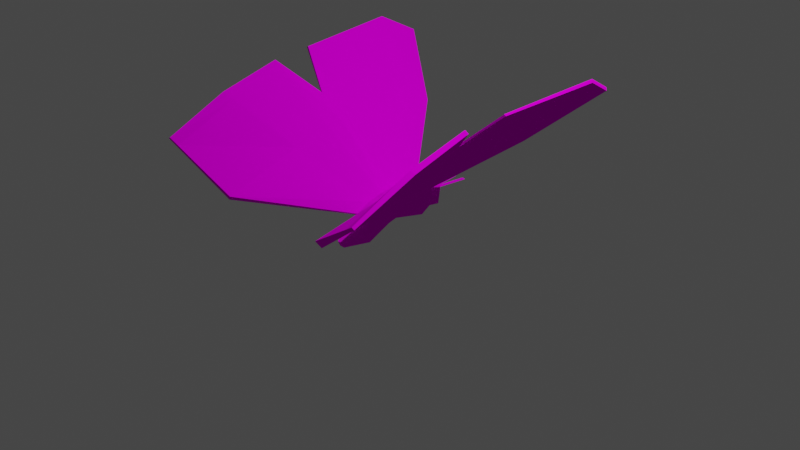 # Source: Butterfly.blend  (saved by Blender 2.93.21; exported with 4.5.12 LTS)
import bpy
from mathutils import Matrix  # noqa: F401  (used for matrix-valued properties, if any)

bpy.ops.wm.read_factory_settings(use_empty=True)
scene = bpy.context.scene
scene.name = 'Scene'

# ---- collections
col_collection = bpy.data.collections.new('Collection'); scene.collection.children.link(col_collection)

# ---- images (referenced by path relative to the original .blend; pixels are not part of the script)
import os
ASSET_DIR = os.environ.get("B2B_ASSET_DIR", "")  # directory of the original .blend (textures are referenced by path, not embedded)
HERE = os.path.dirname(os.path.abspath(__file__))  # packed textures are extracted next to this script under _unpacked/

def load_image(name, relpath, width, height, colorspace="sRGB"):
    """Load a texture the original file referenced (path relative to the .blend, or extracted next to this script)."""
    p = next((c for c in (os.path.join(HERE, relpath), os.path.join(ASSET_DIR, relpath)) if relpath and os.path.exists(c)), "")
    if p:
        img = bpy.data.images.load(p, check_existing=True)
        img.name = name
    else:  # same state as the original file: an image datablock whose file is absent (Cycles renders it pink)
        img = bpy.data.images.new(name, width, height)
        img.source = "FILE"
        img.filepath = "//" + (relpath or name)
    img.colorspace_settings.name = colorspace
    return img
img_shade1_png = load_image('shade1.png', 'shade1.png', 1024, 1024, 'sRGB')

# ---- materials (node trees are filled in below, after node groups)
mat_material = bpy.data.materials.new('Material')
mat_material.alpha_threshold = 0.0
mat_material.use_transparent_shadow = False
mat_material.line_color = (0.0, 0.0, 0.0, 1.0)

# ---- material node trees
mat_material.use_nodes = True; mat_material.node_tree.nodes.clear()
_N = mat_material.node_tree.nodes; _L = mat_material.node_tree.links
n0 = _N.new('ShaderNodeOutputMaterial'); n0.name = 'Material Output'; n0.location = (300, 300)
n1 = _N.new('ShaderNodeBsdfDiffuse'); n1.name = 'Diffuse BSDF'; n1.location = (10, 300)
n1.inputs[1].default_value = 0.2
n2 = _N.new('ShaderNodeTexImage'); n2.name = 'Image Texture'; n2.location = (-327, 289)
n2.image = img_shade1_png
n2.interpolation = 'Closest'
_L.new(n1.outputs[0], n0.inputs[0])
_L.new(n2.outputs[0], n1.inputs[0])
n0.is_active_output = True

# ---- world
world_world = bpy.data.worlds.new('World'); scene.world = world_world
world_world.use_nodes = True; world_world.node_tree.nodes.clear()
_N = world_world.node_tree.nodes; _L = world_world.node_tree.links
n0 = _N.new('ShaderNodeOutputWorld'); n0.name = 'World Output'; n0.location = (300, 300)
n1 = _N.new('ShaderNodeBackground'); n1.name = 'Background'; n1.location = (10, 300)
n1.inputs[0].default_value = (0.05088, 0.05088, 0.05088, 1.0)
_L.new(n1.outputs[0], n0.inputs[0])
n0.is_active_output = True
world_world.color = (0.05088, 0.05088, 0.05088)
world_world.use_sun_shadow = False
world_world.sun_shadow_jitter_overblur = 0.0

# ---- cameras
cam_camera = bpy.data.cameras.new('Camera')
cam_camera.clip_end = 100.0
cam_camera.ortho_scale = 7.314

# ---- lights
light_light = bpy.data.lights.new('Light', 'POINT')
light_light.transmission_factor = 0.0
light_light.energy = 1000.0
light_light.shadow_soft_size = 0.1
light_light.shadow_maximum_resolution = 0.006
light_light.use_absolute_resolution = True

# ---- meshes
me_cube = bpy.data.meshes.new('Cube')
me_cube.from_pydata([(-1.0, 1.0, 1.0), (-1.0, 1.0, -1.0), (-0.7893, -1.0, 1.0), (-1.0, -1.0, -1.0), (-0.291, 2.665, 0.1018), (-0.291, 2.665, 0.6838), (-1.0, -1.676, -1.159), (-0.7893, -2.166, 0.7388), (-1.38, -3.564, -2.844), (-1.09, -4.744, -0.5365), (-0.895, -4.649, -3.179), (-0.7064, -5.414, -1.683), (-0.895, -5.386, -3.802), (-0.895, -6.151, -2.306), (-0.3373, -6.09, -3.497), (-0.3373, -6.379, -2.934), (-1.0, -1.0, 0.7664), (-1.0, 1.0, 0.7664), (-0.291, 2.665, 0.6159), (-1.0, -2.109, 0.5171), (-1.38, -4.606, -0.806), (-0.895, -5.324, -1.858), (-0.895, -6.061, -2.48), (-0.3373, -6.345, -3.0), (-1.0, 0.2485, -1.0), (-0.7893, 0.2485, 1.0), (-1.0, 0.2485, 0.7664), (-1.051, -4.3, -3.071), (-0.8295, -5.199, -1.315), (-1.051, -5.094, -1.52), (-13.27, 0.8758, 11.98), (-12.83, 0.9285, 12.31), (-13.18, -3.665, 11.03), (-12.83, -3.707, 11.28), (-14.18, -13.79, 6.008), (-14.03, -13.95, 6.207), (-12.83, 5.891, 12.31), (-13.1, 5.921, 12.16), (-12.99, -15.76, 3.113), (-13.15, -15.59, 2.936), (-0.8764, -2.914, 0.369), (-1.11, -2.224, -1.648), (-1.11, -2.833, 0.1334), (-13.18, -6.678, 9.806), (-13.38, -6.643, 9.705), (-0.8342, -2.552, 0.5481), (-1.057, -1.958, -1.411), (-1.057, -2.482, 0.3193), (-9.33, -4.615, 7.468), (-9.478, -4.589, 7.342), (-6.122, 6.152, 8.075), (-6.812, -2.936, 6.007), (-6.812, -0.03574, 6.657), (-6.982, -11.11, -0.1508), (-8.282, -9.006, 2.165), (-6.647, 6.152, 7.494), (-7.336, -0.03574, 6.076), (-6.431, -11.37, 0.3595), (-7.336, -2.794, 5.456), (-7.559, -9.349, 2.835), (-7.028, -4.796, 5.088), (-7.34, -4.92, 4.701), (-5.327, -3.636, 3.668), (-6.819, -4.056, 5.587), (-0.7686, -8.338, -4.184), (-0.7686, -8.372, -4.118), (-0.4314, -8.372, -4.118), (-0.4314, -8.338, -4.184), (-11.91, 5.927, 11.73), (-12.01, 0.7959, 11.54), (-12.3, -14.98, 2.511), (-12.21, 5.952, 11.51), (-12.45, 0.7504, 11.17), (-12.09, -15.16, 2.734), (-13.14, -13.32, 5.743), (-12.33, -6.419, 9.157), (-12.55, -6.405, 9.017), (-8.907, -4.458, 6.837), (-8.985, -4.538, 7.21), (-12.01, -3.601, 10.55), (-13.36, -13.13, 5.479), (-12.38, -3.545, 10.27), (-1.069, -4.565, -0.4479), (-1.354, -3.433, -2.727), (-1.354, -4.433, -0.714), (-13.94, -13.24, 6.559), (-14.1, -13.09, 6.37), (-7.507, -8.903, 3.056), (-8.19, -8.606, 2.413), (-13.06, -12.64, 6.077), (-13.28, -12.47, 5.826), (1.0, 1.0, 1.0), (1.0, 1.0, -1.0), (0.7893, -1.0, 1.0), (1.0, -1.0, -1.0), (0.291, 2.665, 0.1018), (0.291, 2.665, 0.6838), (1.0, -1.676, -1.159), (0.7893, -2.166, 0.7388), (1.38, -3.564, -2.844), (1.09, -4.744, -0.5365), (0.895, -4.649, -3.179), (0.7064, -5.414, -1.683), (0.895, -5.386, -3.802), (0.895, -6.151, -2.306), (0.3373, -6.09, -3.497), (0.3373, -6.379, -2.934), (1.0, -1.0, 0.7664), (1.0, 1.0, 0.7664), (0.291, 2.665, 0.6159), (1.0, -2.109, 0.5171), (1.38, -4.606, -0.806), (0.895, -5.324, -1.858), (0.895, -6.061, -2.48), (0.3373, -6.345, -3.0), (1.0, 0.2485, -1.0), (0.7893, 0.2485, 1.0), (1.0, 0.2485, 0.7664), (1.051, -4.3, -3.071), (0.8295, -5.199, -1.315), (1.051, -5.094, -1.52), (0.0, 1.0, -1.0), (0.0, -1.0, 1.0), (0.0, -1.0, -1.0), (0.0, 1.0, 1.0), (0.0, 2.665, 0.1018), (0.0, 2.665, 0.6838), (0.0, -2.166, 0.7388), (0.0, -1.676, -1.159), (0.0, -4.744, -0.5365), (0.0, -3.564, -2.844), (0.0, -5.414, -1.683), (0.0, -4.649, -3.179), (0.0, -6.151, -2.306), (0.0, -5.386, -3.802), (0.0, -6.379, -2.934), (0.0, -6.09, -3.497), (0.0, -6.345, -3.0), (0.0, 2.665, 0.6159), (0.0, 0.2485, -1.0), (0.0, 0.2485, 1.0), (0.0, -5.199, -1.315), (0.0, -4.3, -3.071), (13.27, 0.8758, 11.98), (12.83, 0.9285, 12.31), (13.18, -3.665, 11.03), (12.83, -3.707, 11.28), (14.18, -13.79, 6.008), (14.03, -13.95, 6.207), (12.83, 5.891, 12.31), (13.1, 5.921, 12.16), (12.99, -15.76, 3.113), (13.15, -15.59, 2.936), (0.8764, -2.914, 0.369), (1.11, -2.224, -1.648), (1.11, -2.833, 0.1334), (0.0, -2.224, -1.648), (0.0, -2.914, 0.369), (13.18, -6.678, 9.806), (13.38, -6.643, 9.705), (0.8342, -2.552, 0.5481), (1.057, -1.958, -1.411), (1.057, -2.482, 0.3193), (0.0, -1.958, -1.411), (0.0, -2.552, 0.5481), (9.33, -4.615, 7.468), (9.478, -4.589, 7.342), (6.122, 6.152, 8.075), (6.812, -2.936, 6.007), (6.812, -0.03574, 6.657), (6.982, -11.11, -0.1508), (8.282, -9.006, 2.165), (6.647, 6.152, 7.494), (7.336, -0.03574, 6.076), (6.431, -11.37, 0.3595), (7.336, -2.794, 5.456), (7.559, -9.349, 2.835), (7.028, -4.796, 5.088), (7.34, -4.92, 4.701), (5.327, -3.636, 3.668), (6.819, -4.056, 5.587), (0.7686, -8.338, -4.184), (0.7686, -8.372, -4.118), (0.4314, -8.372, -4.118), (0.4314, -8.338, -4.184), (11.91, 5.927, 11.73), (12.01, 0.7959, 11.54), (12.3, -14.98, 2.511), (12.21, 5.952, 11.51), (12.45, 0.7504, 11.17), (12.09, -15.16, 2.734), (13.14, -13.32, 5.743), (12.33, -6.419, 9.157), (12.55, -6.405, 9.017), (8.907, -4.458, 6.837), (8.985, -4.538, 7.21), (12.01, -3.601, 10.55), (13.36, -13.13, 5.479), (12.38, -3.545, 10.27), (1.069, -4.565, -0.4479), (1.354, -3.433, -2.727), (1.354, -4.433, -0.714), (0.0, -3.433, -2.727), (0.0, -4.565, -0.4479), (13.94, -13.24, 6.559), (14.1, -13.09, 6.37), (7.507, -8.903, 3.056), (8.19, -8.606, 2.413), (13.06, -12.64, 6.077), (13.28, -12.47, 5.826)], [(45, 47), (7, 19), (2, 16), (160, 162), (98, 110), (93, 107)], [(140, 25, 2, 122), (26, 25, 0, 17), (17, 0, 5, 18), (121, 1, 4, 125), (203, 82, 9, 129), (16, 3, 6, 19), (122, 2, 7, 127), (84, 83, 8, 20), (141, 28, 11, 131), (29, 27, 10, 21), (133, 13, 15, 135), (131, 11, 13, 133), (21, 10, 12, 22), (15, 23, 64, 65), (22, 12, 14, 23), (13, 22, 23, 15), (136, 137, 23, 14), (11, 21, 22, 13), (28, 29, 21, 11), (68, 71, 37, 36), (80, 70, 39, 34), (1, 17, 18, 4), (24, 26, 17, 1), (3, 16, 26, 24), (69, 68, 36, 31), (124, 0, 25, 140), (79, 69, 31, 33), (20, 8, 27, 29), (129, 9, 28, 141), (8, 130, 142, 27), (1, 121, 139, 24), (4, 18, 138, 125), (12, 134, 136, 14), (10, 132, 134, 12), (83, 202, 130, 8), (27, 142, 132, 10), (3, 123, 128, 6), (0, 124, 126, 5), (18, 5, 126, 138), (24, 139, 123, 3), (85, 86, 34, 35), (31, 30, 32, 33), (30, 31, 36, 37), (35, 34, 39, 38), (71, 72, 30, 37), (70, 73, 38, 39), (90, 80, 34, 86), (73, 74, 35, 38), (72, 81, 32, 30), (78, 79, 33, 48), (89, 75, 43, 85), (77, 76, 44, 49), (48, 49, 44, 43), (46, 163, 156, 41), (47, 46, 41, 42), (164, 45, 40, 157), (127, 7, 45, 164), (19, 6, 46, 47), (6, 128, 163, 46), (33, 32, 49, 48), (81, 77, 49, 32), (75, 78, 48, 43), (40, 45, 63, 60), (19, 47, 62, 58), (47, 42, 61, 62), (82, 40, 60, 87), (45, 7, 51, 63), (16, 19, 58, 56), (28, 9, 59, 57), (84, 20, 54, 88), (29, 28, 57, 53), (26, 16, 56, 55), (7, 2, 52, 51), (2, 25, 50, 52), (20, 29, 53, 54), (25, 26, 55, 50), (67, 66, 65, 64), (135, 15, 65, 66), (137, 135, 66, 67), (23, 137, 67, 64), (60, 63, 78, 75), (58, 62, 77, 81), (62, 61, 76, 77), (87, 60, 75, 89), (63, 51, 79, 78), (56, 58, 81, 72), (57, 59, 74, 73), (88, 54, 80, 90), (53, 57, 73, 70), (55, 56, 72, 71), (51, 52, 69, 79), (52, 50, 68, 69), (54, 53, 70, 80), (50, 55, 71, 68), (61, 88, 90, 76), (59, 87, 89, 74), (42, 84, 88, 61), (9, 82, 87, 59), (74, 89, 85, 35), (76, 90, 86, 44), (43, 44, 86, 85), (41, 156, 202, 83), (42, 41, 83, 84), (157, 40, 82, 203), (20, 9, 28, 29), (84, 82, 9, 20), (40, 42, 84, 82), (140, 122, 93, 116), (117, 108, 91, 116), (108, 109, 96, 91), (121, 125, 95, 92), (203, 129, 100, 199), (107, 110, 97, 94), (122, 127, 98, 93), (201, 111, 99, 200), (141, 131, 102, 119), (120, 112, 101, 118), (133, 135, 106, 104), (131, 133, 104, 102), (112, 113, 103, 101), (106, 182, 181, 114), (113, 114, 105, 103), (104, 106, 114, 113), (136, 105, 114, 137), (102, 104, 113, 112), (119, 102, 112, 120), (185, 149, 150, 188), (197, 147, 152, 187), (92, 95, 109, 108), (115, 92, 108, 117), (94, 115, 117, 107), (186, 144, 149, 185), (124, 140, 116, 91), (196, 146, 144, 186), (111, 120, 118, 99), (129, 141, 119, 100), (99, 118, 142, 130), (92, 115, 139, 121), (95, 125, 138, 109), (103, 105, 136, 134), (101, 103, 134, 132), (200, 99, 130, 202), (118, 101, 132, 142), (94, 97, 128, 123), (91, 96, 126, 124), (109, 138, 126, 96), (115, 94, 123, 139), (204, 148, 147, 205), (144, 146, 145, 143), (143, 150, 149, 144), (148, 151, 152, 147), (188, 150, 143, 189), (187, 152, 151, 190), (209, 205, 147, 197), (190, 151, 148, 191), (189, 143, 145, 198), (195, 165, 146, 196), (208, 204, 158, 192), (194, 166, 159, 193), (165, 158, 159, 166), (161, 154, 156, 163), (162, 155, 154, 161), (164, 157, 153, 160), (127, 164, 160, 98), (110, 162, 161, 97), (97, 161, 163, 128), (146, 165, 166, 145), (198, 145, 166, 194), (192, 158, 165, 195), (153, 177, 180, 160), (110, 175, 179, 162), (162, 179, 178, 155), (199, 206, 177, 153), (160, 180, 168, 98), (107, 173, 175, 110), (119, 174, 176, 100), (201, 207, 171, 111), (120, 170, 174, 119), (117, 172, 173, 107), (98, 168, 169, 93), (93, 169, 167, 116), (111, 171, 170, 120), (116, 167, 172, 117), (184, 181, 182, 183), (135, 183, 182, 106), (137, 184, 183, 135), (114, 181, 184, 137), (177, 192, 195, 180), (175, 198, 194, 179), (179, 194, 193, 178), (206, 208, 192, 177), (180, 195, 196, 168), (173, 189, 198, 175), (174, 190, 191, 176), (207, 209, 197, 171), (170, 187, 190, 174), (172, 188, 189, 173), (168, 196, 186, 169), (169, 186, 185, 167), (171, 197, 187, 170), (167, 185, 188, 172), (178, 193, 209, 207), (176, 191, 208, 206), (155, 178, 207, 201), (100, 176, 206, 199), (191, 148, 204, 208), (193, 159, 205, 209), (158, 204, 205, 159), (154, 200, 202, 156), (155, 201, 200, 154), (157, 203, 199, 153), (111, 120, 119, 100), (201, 111, 100, 199), (153, 199, 201, 155)])
_uv = me_cube.uv_layers.new(name='UVMap')
_uv.uv.foreach_set('vector', [0.0205, 0.003937, 0.0205, 0.003937, 0.0205, 0.003937, 0.0205, 0.003937, 0.0205, 0.003937, 0.0205, 0.003937, 0.0205, 0.003937, 0.0205, 0.003937, 0.0205, 0.003937, 0.0205, 0.003937, 0.0205, 0.003937, 0.0205, 0.003937, 0.0205, 0.003937, 0.0205, 0.003937, 0.0205, 0.003937, 0.0205, 0.003937, 0.0205, 0.003937, 0.0205, 0.003937, 0.0205, 0.003937, 0.0205, 0.003937, 0.0205, 0.003937, 0.0205, 0.003937, 0.0205, 0.003937, 0.0205, 0.003937, 0.0205, 0.003937, 0.0205, 0.003937, 0.0205, 0.003937, 0.0205, 0.003937, 0.0205, 0.003937, 0.0205, 0.003937, 0.0205, 0.003937, 0.0205, 0.003937, 0.0205, 0.003937, 0.0205, 0.003937, 0.0205, 0.003937, 0.0205, 0.003937, 0.0205, 0.003937, 0.0205, 0.003937, 0.0205, 0.003937, 0.0205, 0.003937, 0.0205, 0.003937, 0.0205, 0.003937, 0.0205, 0.003937, 0.0205, 0.003937, 0.0205, 0.003937, 0.0205, 0.003937, 0.0205, 0.003937, 0.0205, 0.003937, 0.0205, 0.003937, 0.0205, 0.003937, 0.0205, 0.003937, 0.0205, 0.003937, 0.0205, 0.003937, 0.0205, 0.003937, 0.0205, 0.003937, 0.0205, 0.003937, 0.0205, 0.003937, 0.0205, 0.003937, 0.0205, 0.003937, 0.0205, 0.003937, 0.0205, 0.003937, 0.0205, 0.003937, 0.0205, 0.003937, 0.0205, 0.003937, 0.0205, 0.003937, 0.0205, 0.003937, 0.0205, 0.003937, 0.0205, 0.003937, 0.0205, 0.003937, 0.0205, 0.003937, 0.0205, 0.003937, 0.0205, 0.003937, 0.0205, 0.003937, 0.0205, 0.003937, 0.0205, 0.003937, 0.0205, 0.003937, 0.6971, 0.3002, 0.6971, 0.3002, 0.6971, 0.3002, 0.6971, 0.3002, 0.6971, 0.3002, 0.6971, 0.3002, 0.6971, 0.3002, 0.6971, 0.3002, 0.0205, 0.003937, 0.0205, 0.003937, 0.0205, 0.003937, 0.0205, 0.003937, 0.0205, 0.003937, 0.0205, 0.003937, 0.0205, 0.003937, 0.0205, 0.003937, 0.0205, 0.003937, 0.0205, 0.003937, 0.0205, 0.003937, 0.0205, 0.003937, 0.6971, 0.3002, 0.6971, 0.3002, 0.6971, 0.3002, 0.6971, 0.3002, 0.0205, 0.003937, 0.0205, 0.003937, 0.0205, 0.003937, 0.0205, 0.003937, 0.6971, 0.3002, 0.6971, 0.3002, 0.6971, 0.3002, 0.6971, 0.3002, 0.0205, 0.003937, 0.0205, 0.003937, 0.0205, 0.003937, 0.0205, 0.003937, 0.0205, 0.003937, 0.0205, 0.003937, 0.0205, 0.003937, 0.0205, 0.003937, 0.0205, 0.003937, 0.0205, 0.003937, 0.0205, 0.003937, 0.0205, 0.003937, 0.0205, 0.003937, 0.0205, 0.003937, 0.0205, 0.003937, 0.0205, 0.003937, 0.0205, 0.003937, 0.0205, 0.003937, 0.0205, 0.003937, 0.0205, 0.003937, 0.0205, 0.003937, 0.0205, 0.003937, 0.0205, 0.003937, 0.0205, 0.003937, 0.0205, 0.003937, 0.0205, 0.003937, 0.0205, 0.003937, 0.0205, 0.003937, 0.0205, 0.003937, 0.0205, 0.003937, 0.0205, 0.003937, 0.0205, 0.003937, 0.0205, 0.003937, 0.0205, 0.003937, 0.0205, 0.003937, 0.0205, 0.003937, 0.0205, 0.003937, 0.0205, 0.003937, 0.0205, 0.003937, 0.0205, 0.003937, 0.0205, 0.003937, 0.0205, 0.003937, 0.0205, 0.003937, 0.0205, 0.003937, 0.0205, 0.003937, 0.0205, 0.003937, 0.0205, 0.003937, 0.0205, 0.003937, 0.0205, 0.003937, 0.0205, 0.003937, 0.0205, 0.003937, 0.0205, 0.003937, 0.6971, 0.3002, 0.6971, 0.3002, 0.6971, 0.3002, 0.6971, 0.3002, 0.6971, 0.3002, 0.6971, 0.3002, 0.6971, 0.3002, 0.6971, 0.3002, 0.6971, 0.3002, 0.6971, 0.3002, 0.6971, 0.3002, 0.6971, 0.3002, 0.6971, 0.3002, 0.6971, 0.3002, 0.6971, 0.3002, 0.6971, 0.3002, 0.6971, 0.3002, 0.6971, 0.3002, 0.6971, 0.3002, 0.6971, 0.3002, 0.6971, 0.3002, 0.6971, 0.3002, 0.6971, 0.3002, 0.6971, 0.3002, 0.6971, 0.3002, 0.6971, 0.3002, 0.6971, 0.3002, 0.6971, 0.3002, 0.6971, 0.3002, 0.6971, 0.3002, 0.6971, 0.3002, 0.6971, 0.3002, 0.6971, 0.3002, 0.6971, 0.3002, 0.6971, 0.3002, 0.6971, 0.3002, 0.6971, 0.3002, 0.6971, 0.3002, 0.6971, 0.3002, 0.6971, 0.3002, 0.6971, 0.3002, 0.6971, 0.3002, 0.6971, 0.3002, 0.6971, 0.3002, 0.6971, 0.3002, 0.6971, 0.3002, 0.6971, 0.3002, 0.6971, 0.3002, 0.6971, 0.3002, 0.6971, 0.3002, 0.6971, 0.3002, 0.6971, 0.3002, 0.0205, 0.003937, 0.0205, 0.003937, 0.0205, 0.003937, 0.0205, 0.003937, 0.0205, 0.003937, 0.0205, 0.003937, 0.0205, 0.003937, 0.0205, 0.003937, 0.0205, 0.003937, 0.0205, 0.003937, 0.0205, 0.003937, 0.0205, 0.003937, 0.0205, 0.003937, 0.0205, 0.003937, 0.0205, 0.003937, 0.0205, 0.003937, 0.0205, 0.003937, 0.0205, 0.003937, 0.0205, 0.003937, 0.0205, 0.003937, 0.0205, 0.003937, 0.0205, 0.003937, 0.0205, 0.003937, 0.0205, 0.003937, 0.6971, 0.3002, 0.6971, 0.3002, 0.6971, 0.3002, 0.6971, 0.3002, 0.6971, 0.3002, 0.6971, 0.3002, 0.6971, 0.3002, 0.6971, 0.3002, 0.6971, 0.3002, 0.6971, 0.3002, 0.6971, 0.3002, 0.6971, 0.3002, 0.7439, 0.3789, 0.7439, 0.3789, 0.7439, 0.3789, 0.7439, 0.3789, 0.7439, 0.3789, 0.7439, 0.3789, 0.7439, 0.3789, 0.7439, 0.3789, 0.7439, 0.3789, 0.7439, 0.3789, 0.7439, 0.3789, 0.7439, 0.3789, 0.7439, 0.3789, 0.7439, 0.3789, 0.7439, 0.3789, 0.7439, 0.3789, 0.7439, 0.3789, 0.7439, 0.3789, 0.7439, 0.3789, 0.7439, 0.3789, 0.7439, 0.3789, 0.7439, 0.3789, 0.7439, 0.3789, 0.7439, 0.3789, 0.7439, 0.3789, 0.7439, 0.3789, 0.7439, 0.3789, 0.7439, 0.3789, 0.7439, 0.3789, 0.7439, 0.3789, 0.7439, 0.3789, 0.7439, 0.3789, 0.7439, 0.3789, 0.7439, 0.3789, 0.7439, 0.3789, 0.7439, 0.3789, 0.7439, 0.3789, 0.7439, 0.3789, 0.7439, 0.3789, 0.7439, 0.3789, 0.7439, 0.3789, 0.7439, 0.3789, 0.7439, 0.3789, 0.7439, 0.3789, 0.7439, 0.3789, 0.7439, 0.3789, 0.7439, 0.3789, 0.7439, 0.3789, 0.7439, 0.3789, 0.7439, 0.3789, 0.7439, 0.3789, 0.7439, 0.3789, 0.7439, 0.3789, 0.7439, 0.3789, 0.7439, 0.3789, 0.7439, 0.3789, 0.0205, 0.003937, 0.0205, 0.003937, 0.0205, 0.003937, 0.0205, 0.003937, 0.0205, 0.003937, 0.0205, 0.003937, 0.0205, 0.003937, 0.0205, 0.003937, 0.0205, 0.003937, 0.0205, 0.003937, 0.0205, 0.003937, 0.0205, 0.003937, 0.0205, 0.003937, 0.0205, 0.003937, 0.0205, 0.003937, 0.0205, 0.003937, 0.7439, 0.3789, 0.7439, 0.3789, 0.7439, 0.3789, 0.7439, 0.3789, 0.7439, 0.3789, 0.7439, 0.3789, 0.7439, 0.3789, 0.7439, 0.3789, 0.7439, 0.3789, 0.7439, 0.3789, 0.7439, 0.3789, 0.7439, 0.3789, 0.7439, 0.3789, 0.7439, 0.3789, 0.7439, 0.3789, 0.7439, 0.3789, 0.7439, 0.3789, 0.7439, 0.3789, 0.7439, 0.3789, 0.7439, 0.3789, 0.7439, 0.3789, 0.7439, 0.3789, 0.7439, 0.3789, 0.7439, 0.3789, 0.7439, 0.3789, 0.7439, 0.3789, 0.7439, 0.3789, 0.7439, 0.3789, 0.7439, 0.3789, 0.7439, 0.3789, 0.7439, 0.3789, 0.7439, 0.3789, 0.7439, 0.3789, 0.7439, 0.3789, 0.7439, 0.3789, 0.7439, 0.3789, 0.7439, 0.3789, 0.7439, 0.3789, 0.7439, 0.3789, 0.7439, 0.3789, 0.7439, 0.3789, 0.7439, 0.3789, 0.7439, 0.3789, 0.7439, 0.3789, 0.7439, 0.3789, 0.7439, 0.3789, 0.7439, 0.3789, 0.7439, 0.3789, 0.7439, 0.3789, 0.7439, 0.3789, 0.7439, 0.3789, 0.7439, 0.3789, 0.7439, 0.3789, 0.7439, 0.3789, 0.7439, 0.3789, 0.7439, 0.3789, 0.7439, 0.3789, 0.7439, 0.3789, 0.7439, 0.3789, 0.7439, 0.3789, 0.7439, 0.3789, 0.7439, 0.3789, 0.7439, 0.3789, 0.7439, 0.3789, 0.7439, 0.3789, 0.7439, 0.3789, 0.7439, 0.3789, 0.7439, 0.3789, 0.7439, 0.3789, 0.7439, 0.3789, 0.7439, 0.3789, 0.7439, 0.3789, 0.6971, 0.3002, 0.6971, 0.3002, 0.6971, 0.3002, 0.6971, 0.3002, 0.6971, 0.3002, 0.6971, 0.3002, 0.6971, 0.3002, 0.6971, 0.3002, 0.6971, 0.3002, 0.6971, 0.3002, 0.6971, 0.3002, 0.6971, 0.3002, 0.0205, 0.003937, 0.0205, 0.003937, 0.0205, 0.003937, 0.0205, 0.003937, 0.0205, 0.003937, 0.0205, 0.003937, 0.0205, 0.003937, 0.0205, 0.003937, 0.0205, 0.003937, 0.0205, 0.003937, 0.0205, 0.003937, 0.0205, 0.003937, 0.0, 0.0, 0.0, 0.0, 0.0, 0.0, 0.0, 0.0, 0.0, 0.0, 0.0, 0.0, 0.0, 0.0, 0.0, 0.0, 0.0, 0.0, 0.0, 0.0, 0.0, 0.0, 0.0, 0.0, 0.0205, 0.003937, 0.0205, 0.003937, 0.0205, 0.003937, 0.0205, 0.003937, 0.0205, 0.003937, 0.0205, 0.003937, 0.0205, 0.003937, 0.0205, 0.003937, 0.0205, 0.003937, 0.0205, 0.003937, 0.0205, 0.003937, 0.0205, 0.003937, 0.0205, 0.003937, 0.0205, 0.003937, 0.0205, 0.003937, 0.0205, 0.003937, 0.0205, 0.003937, 0.0205, 0.003937, 0.0205, 0.003937, 0.0205, 0.003937, 0.0205, 0.003937, 0.0205, 0.003937, 0.0205, 0.003937, 0.0205, 0.003937, 0.0205, 0.003937, 0.0205, 0.003937, 0.0205, 0.003937, 0.0205, 0.003937, 0.0205, 0.003937, 0.0205, 0.003937, 0.0205, 0.003937, 0.0205, 0.003937, 0.0205, 0.003937, 0.0205, 0.003937, 0.0205, 0.003937, 0.0205, 0.003937, 0.0205, 0.003937, 0.0205, 0.003937, 0.0205, 0.003937, 0.0205, 0.003937, 0.0205, 0.003937, 0.0205, 0.003937, 0.0205, 0.003937, 0.0205, 0.003937, 0.0205, 0.003937, 0.0205, 0.003937, 0.0205, 0.003937, 0.0205, 0.003937, 0.0205, 0.003937, 0.0205, 0.003937, 0.0205, 0.003937, 0.0205, 0.003937, 0.0205, 0.003937, 0.0205, 0.003937, 0.0205, 0.003937, 0.0205, 0.003937, 0.0205, 0.003937, 0.0205, 0.003937, 0.0205, 0.003937, 0.0205, 0.003937, 0.0205, 0.003937, 0.0205, 0.003937, 0.0205, 0.003937, 0.0205, 0.003937, 0.0205, 0.003937, 0.0205, 0.003937, 0.0205, 0.003937, 0.0205, 0.003937, 0.0205, 0.003937, 0.0205, 0.003937, 0.0205, 0.003937, 0.0205, 0.003937, 0.0205, 0.003937, 0.0205, 0.003937, 0.0205, 0.003937, 0.0205, 0.003937, 0.6971, 0.3002, 0.6971, 0.3002, 0.6971, 0.3002, 0.6971, 0.3002, 0.6971, 0.3002, 0.6971, 0.3002, 0.6971, 0.3002, 0.6971, 0.3002, 0.0205, 0.003937, 0.0205, 0.003937, 0.0205, 0.003937, 0.0205, 0.003937, 0.0205, 0.003937, 0.0205, 0.003937, 0.0205, 0.003937, 0.0205, 0.003937, 0.0205, 0.003937, 0.0205, 0.003937, 0.0205, 0.003937, 0.0205, 0.003937, 0.6971, 0.3002, 0.6971, 0.3002, 0.6971, 0.3002, 0.6971, 0.3002, 0.0205, 0.003937, 0.0205, 0.003937, 0.0205, 0.003937, 0.0205, 0.003937, 0.6971, 0.3002, 0.6971, 0.3002, 0.6971, 0.3002, 0.6971, 0.3002, 0.0205, 0.003937, 0.0205, 0.003937, 0.0205, 0.003937, 0.0205, 0.003937, 0.0205, 0.003937, 0.0205, 0.003937, 0.0205, 0.003937, 0.0205, 0.003937, 0.0205, 0.003937, 0.0205, 0.003937, 0.0205, 0.003937, 0.0205, 0.003937, 0.0205, 0.003937, 0.0205, 0.003937, 0.0205, 0.003937, 0.0205, 0.003937, 0.0205, 0.003937, 0.0205, 0.003937, 0.0205, 0.003937, 0.0205, 0.003937, 0.0205, 0.003937, 0.0205, 0.003937, 0.0205, 0.003937, 0.0205, 0.003937, 0.0205, 0.003937, 0.0205, 0.003937, 0.0205, 0.003937, 0.0205, 0.003937, 0.0205, 0.003937, 0.0205, 0.003937, 0.0205, 0.003937, 0.0205, 0.003937, 0.0205, 0.003937, 0.0205, 0.003937, 0.0205, 0.003937, 0.0205, 0.003937, 0.0205, 0.003937, 0.0205, 0.003937, 0.0205, 0.003937, 0.0205, 0.003937, 0.0205, 0.003937, 0.0205, 0.003937, 0.0205, 0.003937, 0.0205, 0.003937, 0.0205, 0.003937, 0.0205, 0.003937, 0.0205, 0.003937, 0.0205, 0.003937, 0.0205, 0.003937, 0.0205, 0.003937, 0.0205, 0.003937, 0.0205, 0.003937, 0.6971, 0.3002, 0.6971, 0.3002, 0.6971, 0.3002, 0.6971, 0.3002, 0.6971, 0.3002, 0.6971, 0.3002, 0.6971, 0.3002, 0.6971, 0.3002, 0.6971, 0.3002, 0.6971, 0.3002, 0.6971, 0.3002, 0.6971, 0.3002, 0.6971, 0.3002, 0.6971, 0.3002, 0.6971, 0.3002, 0.6971, 0.3002, 0.6971, 0.3002, 0.6971, 0.3002, 0.6971, 0.3002, 0.6971, 0.3002, 0.6971, 0.3002, 0.6971, 0.3002, 0.6971, 0.3002, 0.6971, 0.3002, 0.6971, 0.3002, 0.6971, 0.3002, 0.6971, 0.3002, 0.6971, 0.3002, 0.6971, 0.3002, 0.6971, 0.3002, 0.6971, 0.3002, 0.6971, 0.3002, 0.6971, 0.3002, 0.6971, 0.3002, 0.6971, 0.3002, 0.6971, 0.3002, 0.6971, 0.3002, 0.6971, 0.3002, 0.6971, 0.3002, 0.6971, 0.3002, 0.6971, 0.3002, 0.6971, 0.3002, 0.6971, 0.3002, 0.6971, 0.3002, 0.6971, 0.3002, 0.6971, 0.3002, 0.6971, 0.3002, 0.6971, 0.3002, 0.6971, 0.3002, 0.6971, 0.3002, 0.6971, 0.3002, 0.6971, 0.3002, 0.0205, 0.003937, 0.0205, 0.003937, 0.0205, 0.003937, 0.0205, 0.003937, 0.0205, 0.003937, 0.0205, 0.003937, 0.0205, 0.003937, 0.0205, 0.003937, 0.0205, 0.003937, 0.0205, 0.003937, 0.0205, 0.003937, 0.0205, 0.003937, 0.0205, 0.003937, 0.0205, 0.003937, 0.0205, 0.003937, 0.0205, 0.003937, 0.0205, 0.003937, 0.0205, 0.003937, 0.0205, 0.003937, 0.0205, 0.003937, 0.0205, 0.003937, 0.0205, 0.003937, 0.0205, 0.003937, 0.0205, 0.003937, 0.6971, 0.3002, 0.6971, 0.3002, 0.6971, 0.3002, 0.6971, 0.3002, 0.6971, 0.3002, 0.6971, 0.3002, 0.6971, 0.3002, 0.6971, 0.3002, 0.6971, 0.3002, 0.6971, 0.3002, 0.6971, 0.3002, 0.6971, 0.3002, 0.7439, 0.3789, 0.7439, 0.3789, 0.7439, 0.3789, 0.7439, 0.3789, 0.7439, 0.3789, 0.7439, 0.3789, 0.7439, 0.3789, 0.7439, 0.3789, 0.7439, 0.3789, 0.7439, 0.3789, 0.7439, 0.3789, 0.7439, 0.3789, 0.7439, 0.3789, 0.7439, 0.3789, 0.7439, 0.3789, 0.7439, 0.3789, 0.7439, 0.3789, 0.7439, 0.3789, 0.7439, 0.3789, 0.7439, 0.3789, 0.7439, 0.3789, 0.7439, 0.3789, 0.7439, 0.3789, 0.7439, 0.3789, 0.7439, 0.3789, 0.7439, 0.3789, 0.7439, 0.3789, 0.7439, 0.3789, 0.7439, 0.3789, 0.7439, 0.3789, 0.7439, 0.3789, 0.7439, 0.3789, 0.7439, 0.3789, 0.7439, 0.3789, 0.7439, 0.3789, 0.7439, 0.3789, 0.7439, 0.3789, 0.7439, 0.3789, 0.7439, 0.3789, 0.7439, 0.3789, 0.7439, 0.3789, 0.7439, 0.3789, 0.7439, 0.3789, 0.7439, 0.3789, 0.7439, 0.3789, 0.7439, 0.3789, 0.7439, 0.3789, 0.7439, 0.3789, 0.7439, 0.3789, 0.7439, 0.3789, 0.7439, 0.3789, 0.7439, 0.3789, 0.7439, 0.3789, 0.7439, 0.3789, 0.7439, 0.3789, 0.7439, 0.3789, 0.0205, 0.003937, 0.0205, 0.003937, 0.0205, 0.003937, 0.0205, 0.003937, 0.0205, 0.003937, 0.0205, 0.003937, 0.0205, 0.003937, 0.0205, 0.003937, 0.0205, 0.003937, 0.0205, 0.003937, 0.0205, 0.003937, 0.0205, 0.003937, 0.0205, 0.003937, 0.0205, 0.003937, 0.0205, 0.003937, 0.0205, 0.003937, 0.7439, 0.3789, 0.7439, 0.3789, 0.7439, 0.3789, 0.7439, 0.3789, 0.7439, 0.3789, 0.7439, 0.3789, 0.7439, 0.3789, 0.7439, 0.3789, 0.7439, 0.3789, 0.7439, 0.3789, 0.7439, 0.3789, 0.7439, 0.3789, 0.7439, 0.3789, 0.7439, 0.3789, 0.7439, 0.3789, 0.7439, 0.3789, 0.7439, 0.3789, 0.7439, 0.3789, 0.7439, 0.3789, 0.7439, 0.3789, 0.7439, 0.3789, 0.7439, 0.3789, 0.7439, 0.3789, 0.7439, 0.3789, 0.7439, 0.3789, 0.7439, 0.3789, 0.7439, 0.3789, 0.7439, 0.3789, 0.7439, 0.3789, 0.7439, 0.3789, 0.7439, 0.3789, 0.7439, 0.3789, 0.7439, 0.3789, 0.7439, 0.3789, 0.7439, 0.3789, 0.7439, 0.3789, 0.7439, 0.3789, 0.7439, 0.3789, 0.7439, 0.3789, 0.7439, 0.3789, 0.7439, 0.3789, 0.7439, 0.3789, 0.7439, 0.3789, 0.7439, 0.3789, 0.7439, 0.3789, 0.7439, 0.3789, 0.7439, 0.3789, 0.7439, 0.3789, 0.7439, 0.3789, 0.7439, 0.3789, 0.7439, 0.3789, 0.7439, 0.3789, 0.7439, 0.3789, 0.7439, 0.3789, 0.7439, 0.3789, 0.7439, 0.3789, 0.7439, 0.3789, 0.7439, 0.3789, 0.7439, 0.3789, 0.7439, 0.3789, 0.7439, 0.3789, 0.7439, 0.3789, 0.7439, 0.3789, 0.7439, 0.3789, 0.7439, 0.3789, 0.7439, 0.3789, 0.7439, 0.3789, 0.7439, 0.3789, 0.7439, 0.3789, 0.7439, 0.3789, 0.7439, 0.3789, 0.7439, 0.3789, 0.6971, 0.3002, 0.6971, 0.3002, 0.6971, 0.3002, 0.6971, 0.3002, 0.6971, 0.3002, 0.6971, 0.3002, 0.6971, 0.3002, 0.6971, 0.3002, 0.6971, 0.3002, 0.6971, 0.3002, 0.6971, 0.3002, 0.6971, 0.3002, 0.0205, 0.003937, 0.0205, 0.003937, 0.0205, 0.003937, 0.0205, 0.003937, 0.0205, 0.003937, 0.0205, 0.003937, 0.0205, 0.003937, 0.0205, 0.003937, 0.0205, 0.003937, 0.0205, 0.003937, 0.0205, 0.003937, 0.0205, 0.003937, 0.0, 0.0, 0.0, 0.0, 0.0, 0.0, 0.0, 0.0, 0.0, 0.0, 0.0, 0.0, 0.0, 0.0, 0.0, 0.0, 0.0, 0.0, 0.0, 0.0, 0.0, 0.0, 0.0, 0.0])
me_cube.materials.append(mat_material)
me_cube.use_remesh_preserve_volume = False
me_cube.use_remesh_preserve_attributes = False
me_cube.use_mirror_vertex_groups = False
me_cube.update()
arm_armature_001 = bpy.data.armatures.new('Armature.001')  # bones are not reproduced

# ---- objects
ob_cube = bpy.data.objects.new('Cube', me_cube)
ob_light = bpy.data.objects.new('Light', light_light)
ob_camera = bpy.data.objects.new('Camera', cam_camera)
ob_empty = bpy.data.objects.new('Empty', None)
ob_empty_001 = bpy.data.objects.new('Empty.001', None)
ob_armature = bpy.data.objects.new('Armature', arm_armature_001)

# ---- transforms, parenting, visibility, modifiers, constraints
ob_cube.parent = ob_armature
ob_cube.matrix_parent_inverse = Matrix(((1.0, -2.21e-16, -2.22e-16, -1.284e-16), (-2.21e-16, 0.004652, -1.0, 0.01601), (2.22e-16, 1.0, 0.004652, 0.6075), (-0.0, 0.0, -0.0, 1.0)))
ob_cube.location = (-2.368e-17, -0.4121, 0.1066)
ob_cube.rotation_euler = (0.442, -9.498e-17, -2.134e-17)
ob_cube.scale = (0.1027, -0.1432, 0.1114)
ob_cube.lock_rotations_4d = False
ob_cube.empty_display_type = 'ARROWS'
ob_cube.lineart.crease_threshold = 0.0
_vg = ob_cube.vertex_groups.new(name='Bone')
for _i, _w in zip([0, 1, 2, 3, 4, 5, 6, 7, 8, 10, 12, 13, 14, 16, 17, 18, 22, 24, 25, 26, 27, 30, 31, 32, 33, 36, 37, 41, 45, 46, 50, 51, 52, 55, 56, 60, 63, 68, 69, 71, 72, 79, 81, 83, 91, 92, 93, 94, 95, 96, 97, 98, 99, 101, 103, 104, 105, 107, 108, 109, 113, 115, 116, 117, 118, 121, 122, 123, 124, 125, 126, 127, 128, 130, 132, 134, 136, 138, 139, 140, 142, 143, 144, 145, 146, 149, 150, 154, 156, 160, 161, 163, 164, 167, 169, 172, 173, 185, 186, 188, 189, 196, 198, 200, 202], [0.2801, 0.21, 0.1614, 0.1006, 0.2633, 0.2711, 0.07331, 0.05776, 0.08159, 0.06121, 0.04661, 0.001679, 0.01945, 0.1052, 0.2818, 0.2709, 0.003439, 0.1809, 0.2892, 0.3056, 0.06712, 0.1081, 0.1108, 0.04056, 0.04127, 0.1715, 0.1718, 0.06827, 0.01985, 0.06962, 0.2319, 0.07368, 0.1301, 0.2325, 0.1147, 0.03001, 0.05458, 0.1741, 0.1118, 0.1741, 0.1028, 0.03737, 0.0269, 0.08352, 0.2782, 0.2093, 0.1543, 0.1009, 0.2632, 0.2709, 0.07517, 0.0506, 0.08252, 0.06126, 0.04659, 0.001335, 0.01942, 0.1039, 0.2797, 0.2708, 0.003081, 0.1799, 0.2835, 0.3004, 0.06736, 0.2014, 0.1558, 0.09468, 0.2717, 0.2634, 0.2706, 0.05813, 0.08333, 0.09572, 0.06861, 0.05144, 0.0199, 0.2702, 0.1643, 0.2699, 0.07637, 0.09092, 0.09173, 0.02328, 0.02336, 0.1476, 0.1478, 0.07352, 0.08683, 0.009544, 0.07293, 0.08418, 0.02223, 0.1977, 0.07567, 0.1993, 0.07723, 0.1497, 0.08946, 0.15, 0.08908, 0.01612, 0.01216, 0.08463, 0.09873]): _vg.add([_i], _w, 'REPLACE')
_vg = ob_cube.vertex_groups.new(name='Bone.001')
for _i, _w in zip([0, 1, 2, 3, 4, 5, 6, 7, 8, 9, 10, 11, 12, 13, 14, 15, 17, 18, 20, 21, 22, 23, 24, 25, 26, 27, 28, 29, 34, 35, 38, 39, 40, 41, 42, 43, 44, 45, 46, 51, 52, 53, 54, 57, 59, 60, 63, 64, 65, 66, 67, 70, 73, 74, 75, 76, 78, 80, 82, 83, 84, 85, 86, 87, 88, 89, 90, 91, 92, 94, 95, 96, 97, 98, 99, 100, 101, 102, 103, 104, 105, 106, 108, 109, 111, 112, 113, 114, 115, 117, 118, 119, 120, 121, 123, 124, 125, 126, 127, 128, 129, 130, 131, 132, 133, 134, 135, 136, 137, 138, 139, 140, 141, 142, 147, 148, 151, 152, 153, 154, 155, 156, 157, 158, 159, 160, 161, 163, 164, 170, 171, 174, 176, 177, 181, 182, 183, 184, 187, 190, 191, 192, 193, 197, 199, 200, 201, 202, 203, 204, 205, 206, 207, 208, 209], [0.05461, 0.1019, 0.001655, 0.1182, 0.07442, 0.06925, 0.123, 0.01646, 0.3627, 0.5246, 0.5033, 0.6352, 0.5818, 0.6689, 0.6608, 0.7234, 0.05638, 0.06948, 0.6062, 0.6318, 0.6677, 0.7238, 0.1123, 0.00524, 0.006112, 0.4608, 0.6444, 0.6574, 0.1858, 0.186, 0.2, 0.2, 0.05697, 0.1678, 0.01902, 0.05284, 0.05155, 0.0386, 0.1427, 0.06816, 0.03443, 0.2743, 0.1997, 0.2755, 0.2321, 0.1131, 0.08741, 0.7359, 0.7359, 0.7358, 0.7358, 0.2021, 0.2015, 0.1854, 0.05123, 0.0321, 0.01056, 0.1825, 0.4695, 0.3452, 0.5484, 0.1862, 0.1845, 0.2277, 0.1934, 0.1816, 0.177, 0.05376, 0.1016, 0.1178, 0.07438, 0.06919, 0.1224, 0.004579, 0.362, 0.5192, 0.5028, 0.6341, 0.5816, 0.6685, 0.6608, 0.7234, 0.05546, 0.06941, 0.6056, 0.6306, 0.6672, 0.7238, 0.1118, 0.001594, 0.4602, 0.6416, 0.6555, 0.1086, 0.1457, 0.05605, 0.07448, 0.06929, 0.02051, 0.143, 0.4881, 0.3394, 0.6307, 0.4854, 0.6798, 0.5766, 0.7287, 0.6616, 0.7305, 0.06975, 0.1275, 0.01134, 0.6078, 0.4419, 0.1843, 0.1837, 0.1964, 0.1965, 0.05302, 0.166, 0.02176, 0.172, 0.07591, 0.04968, 0.04813, 0.02754, 0.1416, 0.155, 0.05126, 0.2645, 0.2242, 0.2582, 0.175, 0.002648, 0.7358, 0.7358, 0.7357, 0.7358, 0.1984, 0.1975, 0.1799, 0.0413, 0.03084, 0.1849, 0.4642, 0.3446, 0.5476, 0.3187, 0.4487, 0.1844, 0.1842, 0.1665, 0.2193, 0.1741, 0.1822]): _vg.add([_i], _w, 'REPLACE')
_vg = ob_cube.vertex_groups.new(name='Bone.002')
for _i, _w in zip([0, 1, 2, 3, 4, 5, 6, 7, 8, 9, 10, 11, 12, 13, 14, 15, 16, 17, 18, 20, 21, 22, 23, 24, 25, 26, 27, 28, 29, 30, 31, 36, 37, 40, 41, 45, 46, 50, 51, 52, 55, 56, 57, 59, 60, 63, 64, 65, 66, 67, 68, 69, 71, 72, 82, 83, 84, 87, 91, 92, 93, 94, 95, 96, 97, 98, 99, 100, 101, 102, 103, 104, 105, 106, 107, 108, 109, 110, 111, 112, 113, 114, 115, 116, 117, 118, 119, 120, 121, 122, 123, 124, 125, 126, 127, 128, 129, 130, 131, 132, 133, 134, 135, 136, 137, 138, 139, 140, 141, 142, 143, 144, 145, 146, 147, 148, 149, 150, 151, 152, 153, 154, 155, 156, 157, 158, 159, 160, 161, 162, 163, 164, 165, 166, 167, 168, 169, 170, 171, 172, 173, 174, 175, 176, 177, 178, 179, 180, 181, 182, 183, 184, 185, 186, 187, 188, 189, 190, 191, 192, 193, 194, 195, 196, 197, 198, 199, 200, 201, 202, 203, 204, 205, 206, 207, 208, 209], [0.2722, 0.314, 0.1849, 0.2654, 0.3352, 0.3325, 0.2432, 0.1562, 0.22, 0.08427, 0.1918, 0.129, 0.1757, 0.137, 0.1516, 0.1272, 0.07009, 0.2633, 0.3322, 0.05514, 0.1181, 0.1357, 0.1269, 0.2938, 0.1674, 0.1514, 0.1997, 0.08126, 0.07524, 0.01656, 0.0194, 0.02324, 0.02321, 0.09293, 0.2395, 0.133, 0.2418, 0.03605, 0.06139, 0.07267, 0.03577, 0.02781, 8.038e-05, 0.01351, 0.04322, 0.05515, 0.1215, 0.1214, 0.1215, 0.1215, 0.02362, 0.02426, 0.02331, 0.01125, 0.08862, 0.2226, 0.05752, 0.01676, 0.4126, 0.3869, 0.6668, 0.5192, 0.3425, 0.3433, 0.5594, 0.8004, 0.338, 0.4004, 0.2492, 0.2281, 0.2001, 0.1765, 0.1589, 0.1306, 0.8122, 0.4174, 0.3435, 0.9824, 0.3364, 0.238, 0.1779, 0.1303, 0.4239, 0.5427, 0.5379, 0.277, 0.2751, 0.2649, 0.3508, 0.4357, 0.3813, 0.346, 0.3387, 0.3381, 0.4884, 0.3868, 0.2692, 0.2835, 0.1835, 0.2254, 0.1525, 0.1888, 0.1264, 0.1547, 0.1255, 0.338, 0.3586, 0.3653, 0.1986, 0.2429, 0.8868, 0.8854, 0.9562, 0.9564, 0.8011, 0.8017, 0.8282, 0.8279, 0.7886, 0.7885, 0.8607, 0.5185, 0.9422, 0.3695, 0.4911, 0.9453, 0.9462, 0.8282, 0.5424, 0.9907, 0.3797, 0.493, 0.9889, 0.9986, 0.7745, 0.9501, 0.8834, 0.7177, 0.7592, 0.7723, 0.896, 0.7243, 0.981, 0.8083, 0.9606, 0.9767, 0.9973, 0.9394, 0.1247, 0.1247, 0.1248, 0.1247, 0.8259, 0.887, 0.7865, 0.8257, 0.8895, 0.7875, 0.8057, 0.949, 0.9559, 1.0, 0.983, 0.9595, 0.8006, 0.9623, 0.4522, 0.3504, 0.3915, 0.2921, 0.2926, 0.8009, 0.8012, 0.8164, 0.7639, 0.8117, 0.8035]): _vg.add([_i], _w, 'REPLACE')
_vg = ob_cube.vertex_groups.new(name='Bone.003')
for _i, _w in zip([0, 1, 2, 3, 4, 5, 6, 7, 8, 9, 10, 11, 12, 13, 14, 15, 16, 17, 18, 19, 20, 21, 22, 23, 24, 25, 26, 27, 28, 29, 30, 31, 32, 33, 34, 35, 36, 37, 38, 39, 40, 41, 42, 43, 44, 45, 46, 47, 48, 49, 50, 51, 52, 53, 54, 55, 56, 57, 58, 59, 60, 61, 62, 63, 64, 65, 66, 67, 68, 69, 70, 71, 72, 73, 74, 75, 76, 77, 78, 79, 80, 81, 82, 83, 84, 85, 86, 87, 88, 89, 90, 91, 92, 93, 94, 95, 96, 97, 98, 99, 100, 101, 102, 103, 104, 105, 106, 107, 108, 109, 111, 112, 113, 114, 115, 116, 117, 118, 119, 120, 121, 122, 123, 124, 125, 126, 127, 128, 129, 130, 131, 132, 133, 134, 135, 136, 137, 138, 139, 140, 141, 142, 153, 154, 156, 157, 160, 161, 163, 164, 169, 181, 182, 183, 184, 199, 200, 201, 202, 203], [0.3931, 0.3741, 0.6278, 0.5158, 0.327, 0.3271, 0.5605, 0.7528, 0.3358, 0.3805, 0.2437, 0.2161, 0.1942, 0.1683, 0.1529, 0.1246, 0.8058, 0.3985, 0.3274, 0.9839, 0.3288, 0.2278, 0.1699, 0.1244, 0.4129, 0.5158, 0.5149, 0.2725, 0.2623, 0.2546, 0.8431, 0.8382, 0.9351, 0.9348, 0.7846, 0.7842, 0.7739, 0.7737, 0.7695, 0.7695, 0.8343, 0.5245, 0.9416, 0.9346, 0.9363, 0.7878, 0.5459, 0.9935, 0.9599, 0.9871, 0.702, 0.7968, 0.755, 0.6911, 0.7763, 0.7028, 0.8346, 0.688, 0.9753, 0.7188, 0.8002, 0.982, 0.9995, 0.8029, 0.119, 0.1191, 0.1191, 0.1191, 0.771, 0.833, 0.7673, 0.7713, 0.8529, 0.7678, 0.7842, 0.9342, 0.9497, 0.9991, 0.9349, 0.932, 0.7891, 0.9434, 0.431, 0.3487, 0.3835, 0.7837, 0.786, 0.7205, 0.7834, 0.7878, 0.7955, 0.2554, 0.3022, 0.1573, 0.2621, 0.3199, 0.3166, 0.243, 0.1217, 0.2175, 0.0717, 0.1867, 0.1187, 0.17, 0.1293, 0.1456, 0.1213, 0.06541, 0.2474, 0.3163, 0.048, 0.1096, 0.1283, 0.121, 0.2844, 0.1489, 0.1359, 0.1954, 0.07232, 0.06774, 0.3391, 0.3835, 0.3783, 0.3262, 0.3234, 0.322, 0.4182, 0.3869, 0.2314, 0.2814, 0.1675, 0.2206, 0.1437, 0.1832, 0.1206, 0.1487, 0.1198, 0.322, 0.3496, 0.3342, 0.1794, 0.2388, 0.07313, 0.2419, 0.3717, 0.4132, 0.1032, 0.2431, 0.3811, 0.4197, 0.01507, 0.1158, 0.1158, 0.1159, 0.1159, 0.07484, 0.2204, 0.05113, 0.2905, 0.2475]): _vg.add([_i], _w, 'REPLACE')
_m = ob_cube.modifiers.new('Armature', 'ARMATURE')
_m = ob_cube.modifiers.new('Armature.001', 'ARMATURE')
_m.object = ob_armature
ob_light.location = (4.076, 1.005, 5.904)
ob_light.rotation_euler = (0.6503, 0.05522, 1.866)
ob_light.lock_rotations_4d = False
ob_light.empty_display_type = 'ARROWS'
ob_light.color = (0.0, 0.0, 0.0, 0.0)
ob_light.lineart.crease_threshold = 0.0
ob_camera.location = (7.359, -6.926, 4.958)
ob_camera.rotation_euler = (1.109, 0.0, 0.8149)
ob_camera.lock_rotations_4d = False
ob_camera.empty_display_type = 'ARROWS'
ob_camera.color = (0.0, 0.0, 0.0, 0.0)
ob_camera.display_type = 'WIRE'
ob_camera.lineart.crease_threshold = 0.0
ob_empty.location = (-0.186, 0.1313, 0.0)
ob_empty.empty_display_type = 'IMAGE'
ob_empty.empty_display_size = 5.0
ob_empty_001.location = (1.36e-16, -0.2268, 1.612)
ob_empty_001.rotation_euler = (1.571, 0.0, 4.712)
ob_empty_001.empty_display_type = 'IMAGE'
ob_empty_001.empty_display_size = 5.0
ob_armature.location = (-2.928e-18, -0.6076, 0.01319)
ob_armature.rotation_euler = (-1.566, 2.22e-16, -2.21e-16)
ob_armature.show_in_front = True

# ---- collection membership
col_collection.objects.link(ob_cube)
col_collection.objects.link(ob_light)
col_collection.objects.link(ob_camera)
col_collection.objects.link(ob_empty)
col_collection.objects.link(ob_empty_001)
col_collection.objects.link(ob_armature)

# ---- scene / render settings (as saved in the file)
scene.camera = ob_camera
scene.frame_start = 1; scene.frame_end = 250; scene.frame_set(1)
scene.render.engine = 'BLENDER_EEVEE_NEXT'
scene.cycles.use_denoising = False
scene.cycles.samples = 128
scene.cycles.sampling_pattern = 'TABULATED_SOBOL'
scene.cycles.use_adaptive_sampling = False
scene.cycles.use_light_tree = False
scene.view_settings.view_transform = 'Filmic'
bpy.context.view_layer.update()
